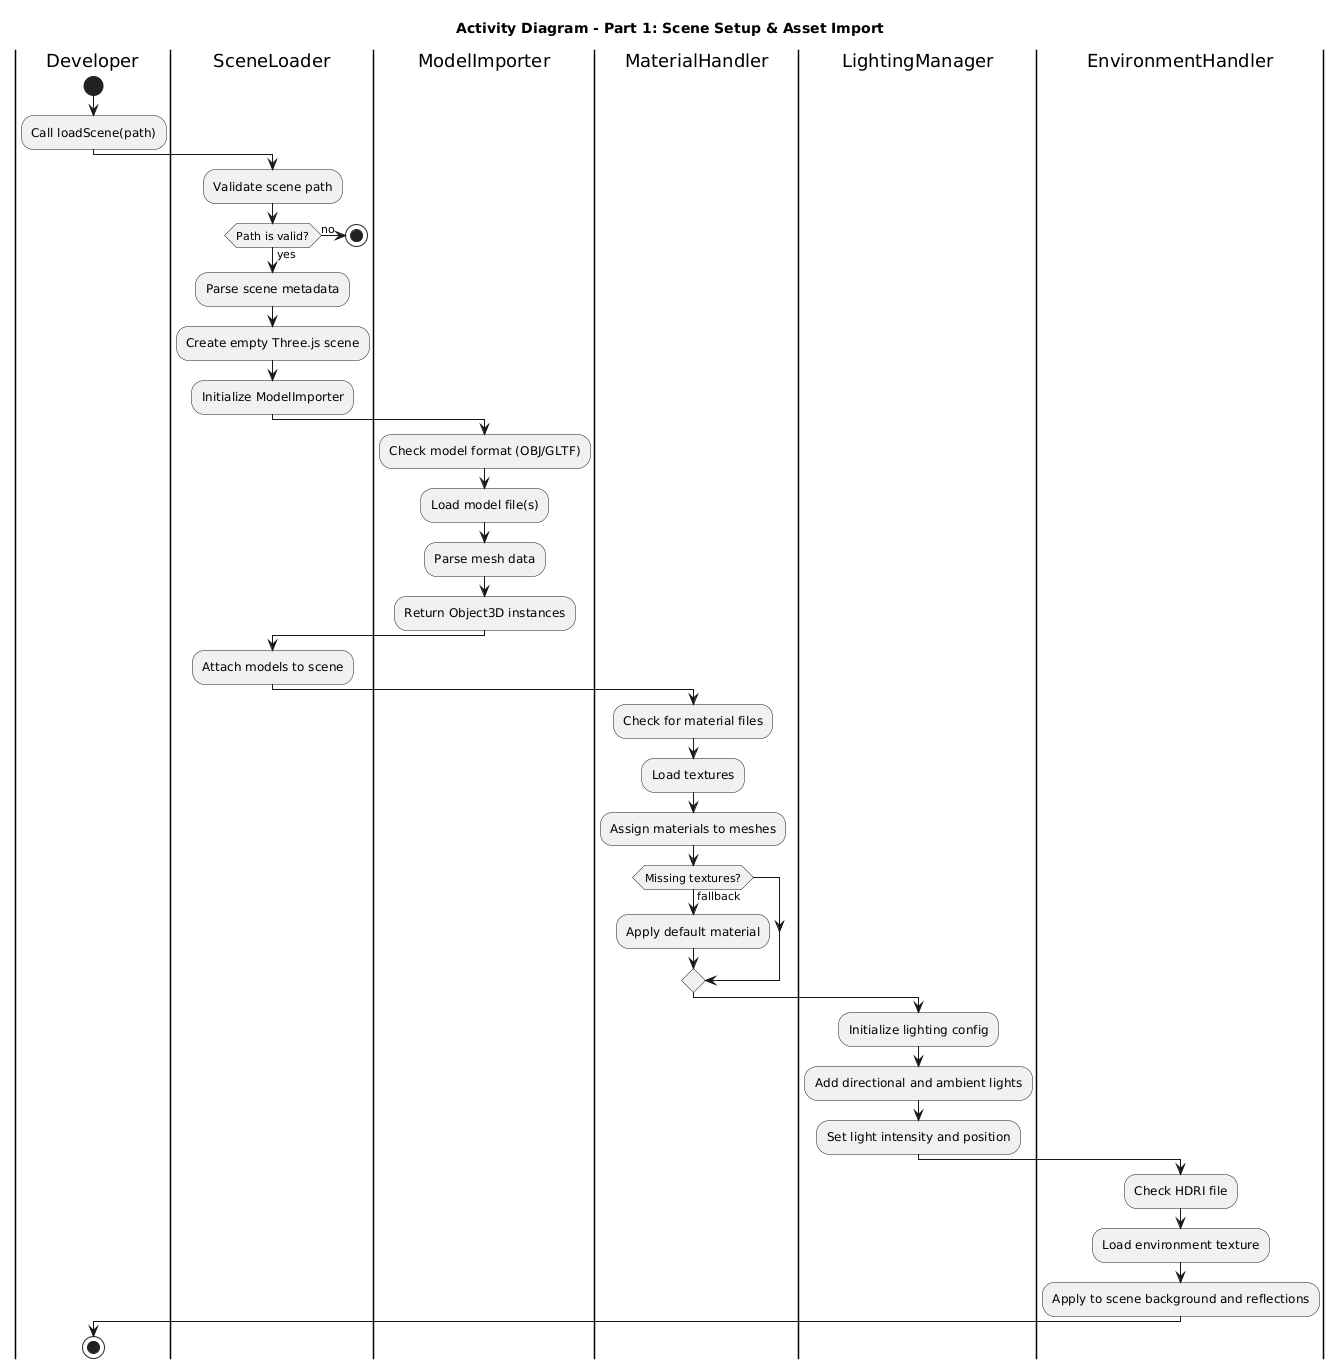

The diagram above was rendered by PlantUML. Its source (embedded in the PNG):
@startuml
title Activity Diagram - Part 1: Scene Setup & Asset Import

|Developer|
start
:Call loadScene(path);

|SceneLoader|
:Validate scene path;
if (Path is valid?) then (yes)
  :Parse scene metadata;
  :Create empty Three.js scene;
else (no)
  stop
endif

:Initialize ModelImporter;

|ModelImporter|
:Check model format (OBJ/GLTF);
:Load model file(s);
:Parse mesh data;
:Return Object3D instances;

|SceneLoader|
:Attach models to scene;

|MaterialHandler|
:Check for material files;
:Load textures;
:Assign materials to meshes;
if (Missing textures?) then (fallback)
  :Apply default material;
endif

|LightingManager|
:Initialize lighting config;
:Add directional and ambient lights;
:Set light intensity and position;

|EnvironmentHandler|
:Check HDRI file;
:Load environment texture;
:Apply to scene background and reflections;

|Developer|
stop
@enduml